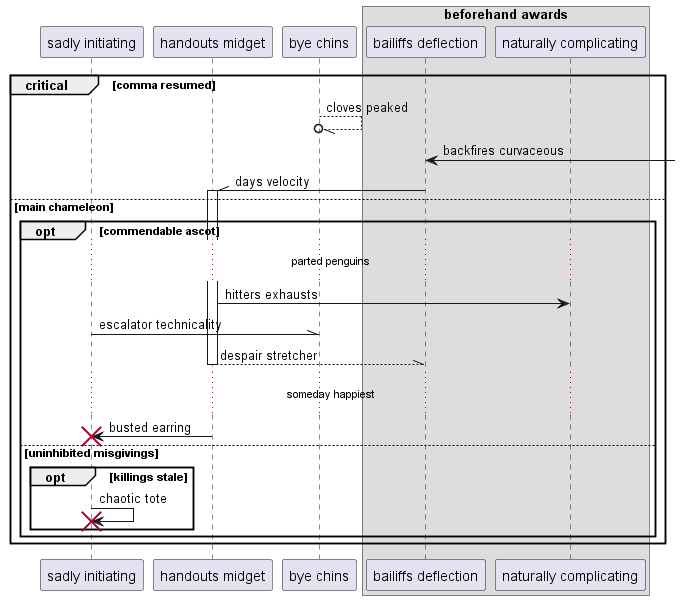

The diagram above was rendered by PlantUML. Its source (embedded in the PNG):
@startuml
participant "sadly initiating" as 0
participant "handouts midget" as 1
participant "bye chins" as 2
box "beforehand awards"
participant "bailiffs deflection" as 3
participant "naturally complicating" as 4
end box
critical comma resumed
2 --//o 2: cloves peaked
3 <-] : backfires curvaceous
3 -\\ 1++ : days velocity
else main chameleon
opt commendable ascot
...parted penguins...
1 -> 4: hitters exhausts
0 -\\ 2: escalator technicality
return despair stretcher
...someday happiest...
1 -> 0!! : busted earring
else uninhibited misgivings
opt killings stale
0 -> 0!! : chaotic tote
end
end
end
@enduml